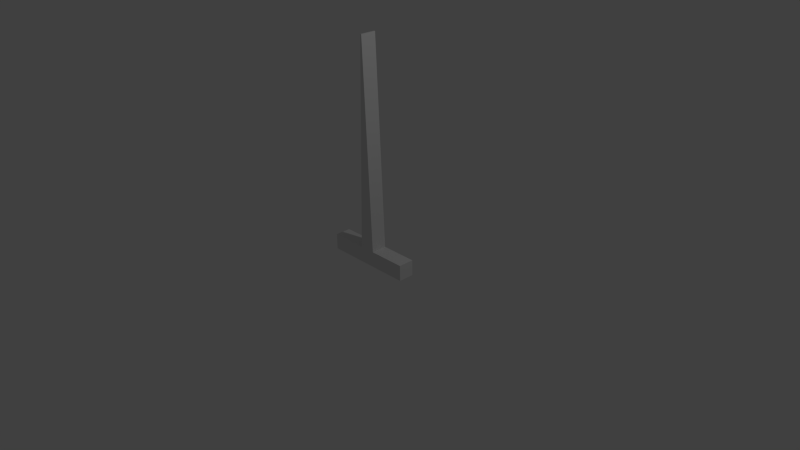 # Source: sword.blend  (saved by Blender 2.76.0; exported with 4.5.12 LTS)
import bpy
from mathutils import Matrix  # noqa: F401  (used for matrix-valued properties, if any)

bpy.ops.wm.read_factory_settings(use_empty=True)
scene = bpy.context.scene
scene.name = 'Scene'

# ---- collections
col_collection_1 = bpy.data.collections.new('Collection 1'); scene.collection.children.link(col_collection_1)

# ---- materials (node trees are filled in below, after node groups)
mat_material = bpy.data.materials.new('Material')
mat_material.alpha_threshold = 0.0
mat_material.use_transparent_shadow = False
mat_material.roughness = 0.5
mat_material.line_color = (0.0, 0.0, 0.0, 1.0)

# ---- material node trees

# ---- world
world_world = bpy.data.worlds.new('World'); scene.world = world_world
world_world.color = (0.05088, 0.05088, 0.05088)
world_world.use_sun_shadow = False
world_world.sun_shadow_jitter_overblur = 0.0
world_world.cycles.sampling_method = 'MANUAL'
world_world.cycles.sample_map_resolution = 256

# ---- cameras
cam_camera = bpy.data.cameras.new('Camera')
cam_camera.clip_end = 100.0
cam_camera.lens = 35.0
cam_camera.sensor_width = 32.0
cam_camera.sensor_height = 18.0
cam_camera.ortho_scale = 7.314
cam_camera.dof.focus_distance = 0.0
cam_camera.dof.aperture_fstop = 128.0

# ---- lights
light_lamp = bpy.data.lights.new('Lamp', 'POINT')
light_lamp.transmission_factor = 0.0
light_lamp.cutoff_distance = 30.0
light_lamp.energy = 100.0
light_lamp.shadow_buffer_clip_start = 1.001
light_lamp.shadow_soft_size = 0.1
light_lamp.shadow_maximum_resolution = 0.006
light_lamp.use_absolute_resolution = True
light_lamp.cycles.use_multiple_importance_sampling = False

# ---- meshes
me_cube = bpy.data.meshes.new('Cube')
me_cube.from_pydata([(-1.0, -1.0, 1.0), (-1.0, -1.0, -1.0), (1.0, -1.0, -1.0), (1.0, -1.0, 1.0), (-1.0, 1.0, 1.0), (-1.0, 1.0, -1.0), (1.0, 1.0, -1.0), (1.0, 1.0, 1.0), (-5.74, -1.0, 1.0), (-5.74, -1.0, -1.0), (-5.74, 1.0, 1.0), (-5.74, 1.0, -1.0), (5.74, -1.0, -1.0), (5.74, -1.0, 1.0), (5.74, 1.0, -1.0), (5.74, 1.0, 1.0), (-0.07837, 27.2, 1.0), (-0.07835, 27.2, -1.0), (0.07837, 27.2, -1.0), (0.07835, 27.2, 1.0)], [], [(7, 6, 18, 19), (5, 1, 9, 11), (1, 5, 6, 2), (2, 6, 14, 12), (4, 0, 3, 7), (8, 10, 11, 9), (0, 4, 10, 8), (1, 0, 8, 9), (4, 5, 11, 10), (12, 14, 15, 13), (6, 7, 15, 14), (7, 3, 13, 15), (3, 2, 12, 13), (0, 1, 2, 3), (16, 19, 18, 17), (4, 7, 19, 16), (6, 5, 17, 18), (5, 4, 16, 17)])
me_cube.materials.append(mat_material)
me_cube.use_remesh_preserve_volume = False
me_cube.use_remesh_preserve_attributes = False
me_cube.use_mirror_vertex_groups = False
me_cube.update()

# ---- objects
ob_cube = bpy.data.objects.new('Cube', me_cube)
ob_lamp = bpy.data.objects.new('Lamp', light_lamp)
ob_camera = bpy.data.objects.new('Camera', cam_camera)

# ---- transforms, parenting, visibility, modifiers, constraints
ob_cube.location = (0.0, 0.0, 0.0)
ob_cube.rotation_euler = (1.571, -0.0, -3.142)
ob_cube.scale = (0.1055, 0.1055, 0.1055)
ob_cube.lock_rotations_4d = False
ob_cube.empty_display_type = 'ARROWS'
ob_cube.lineart.crease_threshold = 0.0
ob_lamp.location = (4.076, 1.005, 5.904)
ob_lamp.rotation_euler = (0.6503, 0.05522, 1.866)
ob_lamp.lock_rotations_4d = False
ob_lamp.empty_display_type = 'ARROWS'
ob_lamp.color = (0.0, 0.0, 0.0, 0.0)
ob_lamp.lineart.crease_threshold = 0.0
ob_camera.location = (7.481, -6.508, 5.344)
ob_camera.rotation_euler = (1.109, 0.01082, 0.8149)
ob_camera.lock_rotations_4d = False
ob_camera.empty_display_type = 'ARROWS'
ob_camera.color = (0.0, 0.0, 0.0, 0.0)
ob_camera.display_type = 'WIRE'
ob_camera.lineart.crease_threshold = 0.0

# ---- collection membership
col_collection_1.objects.link(ob_cube)
col_collection_1.objects.link(ob_lamp)
col_collection_1.objects.link(ob_camera)

# ---- scene / render settings (as saved in the file)
scene.camera = ob_camera
scene.frame_start = 1; scene.frame_end = 250; scene.frame_set(1)
scene.render.engine = 'BLENDER_EEVEE_NEXT'
scene.render.resolution_percentage = 50
scene.render.dither_intensity = 0.0
scene.cycles.use_denoising = False
scene.cycles.samples = 10
scene.cycles.sampling_pattern = 'TABULATED_SOBOL'
scene.cycles.light_sampling_threshold = 0.0
scene.cycles.use_adaptive_sampling = False
scene.cycles.use_light_tree = False
scene.cycles.blur_glossy = 0.0
scene.cycles.pixel_filter_type = 'GAUSSIAN'
scene.cycles.sample_clamp_indirect = 0.0
scene.view_settings.view_transform = 'Standard'
bpy.context.view_layer.update()

